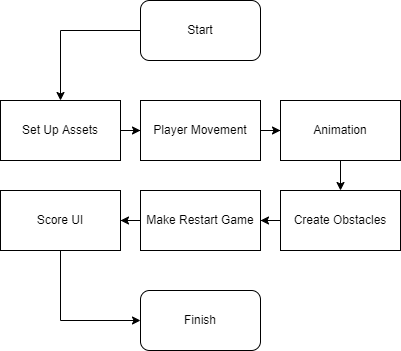

The diagram above was exported from draw.io. Its source (the exported page's mxGraphModel, read from the mxfile embedded in the PNG):
<mxGraphModel dx="782" dy="379" grid="1" gridSize="10" guides="1" tooltips="1" connect="1" arrows="1" fold="1" page="1" pageScale="1" pageWidth="850" pageHeight="1100" math="0" shadow="0">
  <root>
    <mxCell id="0" />
    <mxCell id="1" parent="0" />
    <mxCell id="WrpzcKp3Faut-LXGmWAk-8" value="" style="edgeStyle=orthogonalEdgeStyle;rounded=0;orthogonalLoop=1;jettySize=auto;html=1;" edge="1" parent="1" source="WrpzcKp3Faut-LXGmWAk-1" target="WrpzcKp3Faut-LXGmWAk-4">
      <mxGeometry relative="1" as="geometry" />
    </mxCell>
    <mxCell id="WrpzcKp3Faut-LXGmWAk-1" value="Set Up Assets" style="rounded=0;whiteSpace=wrap;html=1;" vertex="1" parent="1">
      <mxGeometry x="180" y="110" width="120" height="60" as="geometry" />
    </mxCell>
    <mxCell id="WrpzcKp3Faut-LXGmWAk-3" value="" style="edgeStyle=orthogonalEdgeStyle;rounded=0;orthogonalLoop=1;jettySize=auto;html=1;" edge="1" parent="1" source="WrpzcKp3Faut-LXGmWAk-2" target="WrpzcKp3Faut-LXGmWAk-1">
      <mxGeometry relative="1" as="geometry" />
    </mxCell>
    <mxCell id="WrpzcKp3Faut-LXGmWAk-2" value="Start" style="rounded=1;whiteSpace=wrap;html=1;" vertex="1" parent="1">
      <mxGeometry x="320" y="10" width="120" height="60" as="geometry" />
    </mxCell>
    <mxCell id="WrpzcKp3Faut-LXGmWAk-9" value="" style="edgeStyle=orthogonalEdgeStyle;rounded=0;orthogonalLoop=1;jettySize=auto;html=1;" edge="1" parent="1" source="WrpzcKp3Faut-LXGmWAk-4" target="WrpzcKp3Faut-LXGmWAk-6">
      <mxGeometry relative="1" as="geometry" />
    </mxCell>
    <mxCell id="WrpzcKp3Faut-LXGmWAk-4" value="Player Movement" style="whiteSpace=wrap;html=1;rounded=0;" vertex="1" parent="1">
      <mxGeometry x="320" y="110" width="120" height="60" as="geometry" />
    </mxCell>
    <mxCell id="WrpzcKp3Faut-LXGmWAk-11" value="" style="edgeStyle=orthogonalEdgeStyle;rounded=0;orthogonalLoop=1;jettySize=auto;html=1;" edge="1" parent="1" source="WrpzcKp3Faut-LXGmWAk-6" target="WrpzcKp3Faut-LXGmWAk-10">
      <mxGeometry relative="1" as="geometry" />
    </mxCell>
    <mxCell id="WrpzcKp3Faut-LXGmWAk-6" value="Animation" style="whiteSpace=wrap;html=1;rounded=0;" vertex="1" parent="1">
      <mxGeometry x="460" y="110" width="120" height="60" as="geometry" />
    </mxCell>
    <mxCell id="WrpzcKp3Faut-LXGmWAk-13" value="" style="edgeStyle=orthogonalEdgeStyle;rounded=0;orthogonalLoop=1;jettySize=auto;html=1;" edge="1" parent="1" source="WrpzcKp3Faut-LXGmWAk-10" target="WrpzcKp3Faut-LXGmWAk-12">
      <mxGeometry relative="1" as="geometry" />
    </mxCell>
    <mxCell id="WrpzcKp3Faut-LXGmWAk-10" value="Create Obstacles" style="whiteSpace=wrap;html=1;rounded=0;" vertex="1" parent="1">
      <mxGeometry x="460" y="200" width="120" height="60" as="geometry" />
    </mxCell>
    <mxCell id="WrpzcKp3Faut-LXGmWAk-15" value="" style="edgeStyle=orthogonalEdgeStyle;rounded=0;orthogonalLoop=1;jettySize=auto;html=1;" edge="1" parent="1" source="WrpzcKp3Faut-LXGmWAk-12" target="WrpzcKp3Faut-LXGmWAk-14">
      <mxGeometry relative="1" as="geometry" />
    </mxCell>
    <mxCell id="WrpzcKp3Faut-LXGmWAk-12" value="Make Restart Game" style="whiteSpace=wrap;html=1;rounded=0;" vertex="1" parent="1">
      <mxGeometry x="320" y="200" width="120" height="60" as="geometry" />
    </mxCell>
    <mxCell id="WrpzcKp3Faut-LXGmWAk-21" style="edgeStyle=orthogonalEdgeStyle;rounded=0;orthogonalLoop=1;jettySize=auto;html=1;entryX=0;entryY=0.5;entryDx=0;entryDy=0;" edge="1" parent="1" source="WrpzcKp3Faut-LXGmWAk-14" target="WrpzcKp3Faut-LXGmWAk-20">
      <mxGeometry relative="1" as="geometry">
        <Array as="points">
          <mxPoint x="240" y="330" />
        </Array>
      </mxGeometry>
    </mxCell>
    <mxCell id="WrpzcKp3Faut-LXGmWAk-14" value="Score UI" style="whiteSpace=wrap;html=1;rounded=0;" vertex="1" parent="1">
      <mxGeometry x="180" y="200" width="120" height="60" as="geometry" />
    </mxCell>
    <mxCell id="WrpzcKp3Faut-LXGmWAk-20" value="Finish" style="rounded=1;whiteSpace=wrap;html=1;" vertex="1" parent="1">
      <mxGeometry x="320" y="300" width="120" height="60" as="geometry" />
    </mxCell>
  </root>
</mxGraphModel>